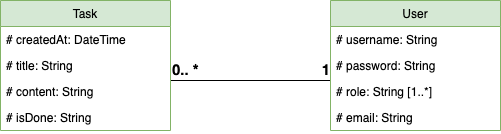

The diagram above was exported from draw.io. Its source (the exported page's mxGraphModel, read from the mxfile embedded in the PNG):
<mxGraphModel dx="946" dy="624" grid="1" gridSize="10" guides="1" tooltips="1" connect="1" arrows="1" fold="1" page="1" pageScale="1" pageWidth="827" pageHeight="1169" math="0" shadow="0">
  <root>
    <mxCell id="WIyWlLk6GJQsqaUBKTNV-0" />
    <mxCell id="WIyWlLk6GJQsqaUBKTNV-1" parent="WIyWlLk6GJQsqaUBKTNV-0" />
    <mxCell id="sXW20lXFGeJ_t_Jf_ZyN-11" value="" style="endArrow=none;html=1;edgeStyle=orthogonalEdgeStyle;" parent="WIyWlLk6GJQsqaUBKTNV-1" edge="1">
      <mxGeometry relative="1" as="geometry">
        <mxPoint x="270" y="400" as="sourcePoint" />
        <mxPoint x="430" y="400" as="targetPoint" />
      </mxGeometry>
    </mxCell>
    <mxCell id="sXW20lXFGeJ_t_Jf_ZyN-12" value="&lt;b&gt;&lt;font style=&quot;font-size: 15px&quot;&gt;0.. *&lt;/font&gt;&lt;/b&gt;" style="edgeLabel;resizable=0;html=1;align=left;verticalAlign=bottom;" parent="sXW20lXFGeJ_t_Jf_ZyN-11" connectable="0" vertex="1">
      <mxGeometry x="-1" relative="1" as="geometry" />
    </mxCell>
    <mxCell id="sXW20lXFGeJ_t_Jf_ZyN-13" value="&lt;b style=&quot;font-size: 15px;&quot;&gt;1&lt;/b&gt;" style="edgeLabel;resizable=0;html=1;align=right;verticalAlign=bottom;fontSize=15;" parent="sXW20lXFGeJ_t_Jf_ZyN-11" connectable="0" vertex="1">
      <mxGeometry x="1" relative="1" as="geometry" />
    </mxCell>
    <mxCell id="Lmvlu196MyhID17L8Gco-12" value="Task" style="swimlane;fontStyle=0;childLayout=stackLayout;horizontal=1;startSize=26;fillColor=#d5e8d4;horizontalStack=0;resizeParent=1;resizeParentMax=0;resizeLast=0;collapsible=1;marginBottom=0;strokeColor=#82b366;" parent="WIyWlLk6GJQsqaUBKTNV-1" vertex="1">
      <mxGeometry x="100" y="320" width="170" height="130" as="geometry" />
    </mxCell>
    <mxCell id="Lmvlu196MyhID17L8Gco-17" value="# createdAt: DateTime" style="text;strokeColor=none;fillColor=none;align=left;verticalAlign=top;spacingLeft=4;spacingRight=4;overflow=hidden;rotatable=0;points=[[0,0.5],[1,0.5]];portConstraint=eastwest;" parent="Lmvlu196MyhID17L8Gco-12" vertex="1">
      <mxGeometry y="26" width="170" height="26" as="geometry" />
    </mxCell>
    <mxCell id="Lmvlu196MyhID17L8Gco-13" value="# title: String" style="text;strokeColor=none;fillColor=none;align=left;verticalAlign=top;spacingLeft=4;spacingRight=4;overflow=hidden;rotatable=0;points=[[0,0.5],[1,0.5]];portConstraint=eastwest;" parent="Lmvlu196MyhID17L8Gco-12" vertex="1">
      <mxGeometry y="52" width="170" height="26" as="geometry" />
    </mxCell>
    <mxCell id="Lmvlu196MyhID17L8Gco-16" value="# content: String" style="text;strokeColor=none;fillColor=none;align=left;verticalAlign=top;spacingLeft=4;spacingRight=4;overflow=hidden;rotatable=0;points=[[0,0.5],[1,0.5]];portConstraint=eastwest;" parent="Lmvlu196MyhID17L8Gco-12" vertex="1">
      <mxGeometry y="78" width="170" height="26" as="geometry" />
    </mxCell>
    <mxCell id="Lmvlu196MyhID17L8Gco-18" value="# isDone: String" style="text;strokeColor=none;fillColor=none;align=left;verticalAlign=top;spacingLeft=4;spacingRight=4;overflow=hidden;rotatable=0;points=[[0,0.5],[1,0.5]];portConstraint=eastwest;" parent="Lmvlu196MyhID17L8Gco-12" vertex="1">
      <mxGeometry y="104" width="170" height="26" as="geometry" />
    </mxCell>
    <mxCell id="sXW20lXFGeJ_t_Jf_ZyN-0" value="User" style="swimlane;fontStyle=0;childLayout=stackLayout;horizontal=1;startSize=26;fillColor=#d5e8d4;horizontalStack=0;resizeParent=1;resizeParentMax=0;resizeLast=0;collapsible=1;marginBottom=0;strokeColor=#82b366;" parent="WIyWlLk6GJQsqaUBKTNV-1" vertex="1">
      <mxGeometry x="430" y="320" width="170" height="130" as="geometry" />
    </mxCell>
    <mxCell id="sXW20lXFGeJ_t_Jf_ZyN-1" value="# username: String" style="text;strokeColor=none;fillColor=none;align=left;verticalAlign=top;spacingLeft=4;spacingRight=4;overflow=hidden;rotatable=0;points=[[0,0.5],[1,0.5]];portConstraint=eastwest;" parent="sXW20lXFGeJ_t_Jf_ZyN-0" vertex="1">
      <mxGeometry y="26" width="170" height="26" as="geometry" />
    </mxCell>
    <mxCell id="sXW20lXFGeJ_t_Jf_ZyN-3" value="# password: String" style="text;strokeColor=none;fillColor=none;align=left;verticalAlign=top;spacingLeft=4;spacingRight=4;overflow=hidden;rotatable=0;points=[[0,0.5],[1,0.5]];portConstraint=eastwest;" parent="sXW20lXFGeJ_t_Jf_ZyN-0" vertex="1">
      <mxGeometry y="52" width="170" height="26" as="geometry" />
    </mxCell>
    <mxCell id="sXW20lXFGeJ_t_Jf_ZyN-4" value="# role: String [1..*]" style="text;strokeColor=none;fillColor=none;align=left;verticalAlign=top;spacingLeft=4;spacingRight=4;overflow=hidden;rotatable=0;points=[[0,0.5],[1,0.5]];portConstraint=eastwest;" parent="sXW20lXFGeJ_t_Jf_ZyN-0" vertex="1">
      <mxGeometry y="78" width="170" height="26" as="geometry" />
    </mxCell>
    <mxCell id="NWHPOqy9eyrNyTMVSexB-0" value="# email: String" style="text;strokeColor=none;fillColor=none;align=left;verticalAlign=top;spacingLeft=4;spacingRight=4;overflow=hidden;rotatable=0;points=[[0,0.5],[1,0.5]];portConstraint=eastwest;" vertex="1" parent="sXW20lXFGeJ_t_Jf_ZyN-0">
      <mxGeometry y="104" width="170" height="26" as="geometry" />
    </mxCell>
  </root>
</mxGraphModel>